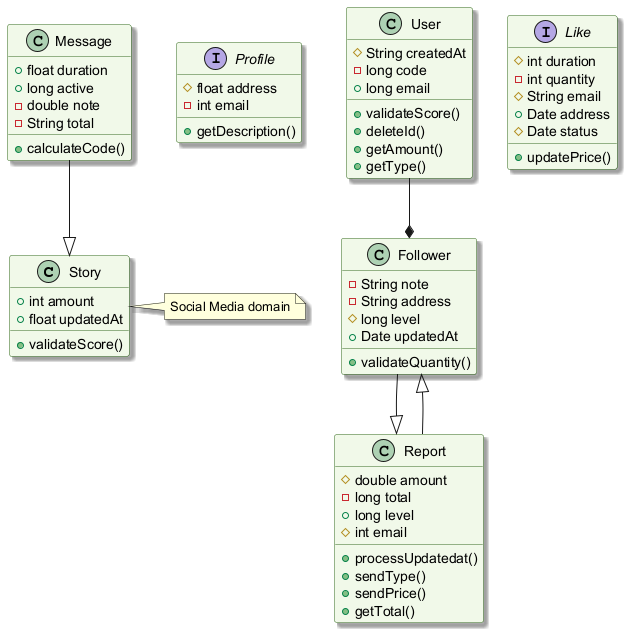

The diagram above was rendered by PlantUML. Its source (embedded in the PNG):
@startuml
skinparam backgroundColor #FFFFFF
skinparam classBackgroundColor #F1F8E9
skinparam classBorderColor #33691E
skinparam shadowing true
class Story {
  +int amount
  +float updatedAt
  +validateScore()
}
interface Profile {
  #float address
  -int email
  +getDescription()
}
class Follower {
  -String note
  -String address
  #long level
  +Date updatedAt
  +validateQuantity()
}
class Message {
  +float duration
  +long active
  -double note
  -String total
  +calculateCode()
}
class User {
  #String createdAt
  -long code
  +long email
  +validateScore()
  +deleteId()
  +getAmount()
  +getType()
}
class Report {
  #double amount
  -long total
  +long level
  #int email
  +processUpdatedat()
  +sendType()
  +sendPrice()
  +getTotal()
}
interface Like {
  #int duration
  -int quantity
  #String email
  +Date address
  #Date status
  +updatePrice()
}
Message --|> Story
User --* Follower
Report --|> Follower
Follower --|> Report
note right of Story : Social Media domain
@enduml